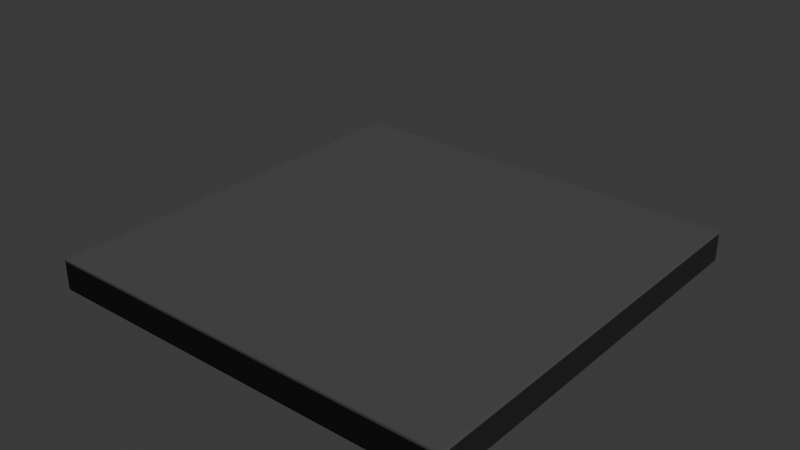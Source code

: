 # Source: Bench.blend  (saved by Blender 4.1.24; exported with 4.5.12 LTS)
import bpy
from mathutils import Matrix  # noqa: F401  (used for matrix-valued properties, if any)

bpy.ops.wm.read_factory_settings(use_empty=True)
scene = bpy.context.scene
scene.name = 'Scene'

# ---- collections
col_bench = bpy.data.collections.new('Bench'); scene.collection.children.link(col_bench)

# ---- images (referenced by path relative to the original .blend; pixels are not part of the script)
import os
ASSET_DIR = os.environ.get("B2B_ASSET_DIR", "")  # directory of the original .blend (textures are referenced by path, not embedded)
HERE = os.path.dirname(os.path.abspath(__file__))  # packed textures are extracted next to this script under _unpacked/

def load_image(name, relpath, width, height, colorspace="sRGB"):
    """Load a texture the original file referenced (path relative to the .blend, or extracted next to this script)."""
    p = next((c for c in (os.path.join(HERE, relpath), os.path.join(ASSET_DIR, relpath)) if relpath and os.path.exists(c)), "")
    if p:
        img = bpy.data.images.load(p, check_existing=True)
        img.name = name
    else:  # same state as the original file: an image datablock whose file is absent (Cycles renders it pink)
        img = bpy.data.images.new(name, width, height)
        img.source = "FILE"
        img.filepath = "//" + (relpath or name)
    img.colorspace_settings.name = colorspace
    return img
img_fabric001_4k_color_jpg = load_image('Fabric001_4K_Color.jpg', 'Textures/HighRes/Fabric001-CC0-Textures/Fabric001_4K_Color.jpg', 1024, 1024, 'sRGB')
img_fabric001_4k_normaldx_jpg = load_image('Fabric001_4K_NormalDX.jpg', 'Textures/HighRes/Fabric001-CC0-Textures/Fabric001_4K_NormalDX.jpg', 1024, 1024, 'sRGB')
img_fabric001_4k_roughness_jpg = load_image('Fabric001_4K_Roughness.jpg', 'Textures/HighRes/Fabric001-CC0-Textures/Fabric001_4K_Roughness.jpg', 1024, 1024, 'sRGB')

# ---- materials (node trees are filled in below, after node groups)
mat_benchmatv2 = bpy.data.materials.new('BenchMatV2')
mat_benchmatv2.alpha_threshold = 0.0
mat_benchmatv2.use_transparent_shadow = False
mat_benchmatv2.roughness = 0.5
mat_benchmatv2.line_color = (0.0, 0.0, 0.0, 1.0)

# ---- material node trees
mat_benchmatv2.use_nodes = True; mat_benchmatv2.node_tree.nodes.clear()
_N = mat_benchmatv2.node_tree.nodes; _L = mat_benchmatv2.node_tree.links
n0 = _N.new('ShaderNodeOutputMaterial'); n0.name = 'Material Output'; n0.location = (372, 300)
n1 = _N.new('ShaderNodeBsdfPrincipled'); n1.name = 'Principled BSDF'; n1.location = (82, 300)
n1.inputs[3].default_value = 1.45
n2 = _N.new('ShaderNodeVertexColor'); n2.name = 'Color Attribute'; n2.location = (-812, 157)
n2.layer_name = 'BaseColor'
n3 = _N.new('ShaderNodeTexImage'); n3.name = 'Image Texture'; n3.location = (-863, 1211)
n3.image = img_fabric001_4k_color_jpg
n4 = _N.new('ShaderNodeTexImage'); n4.name = 'Image Texture.002'; n4.location = (-831, 612)
n4.image = img_fabric001_4k_normaldx_jpg
n5 = _N.new('ShaderNodeTexImage'); n5.name = 'Image Texture.001'; n5.location = (-848, 921)
n5.image = img_fabric001_4k_roughness_jpg
n6 = _N.new('ShaderNodeMath'); n6.name = 'Math.001'; n6.location = (-434, 859)
n6.operation = 'MULTIPLY'
n7 = _N.new('ShaderNodeMath'); n7.name = 'Math.002'; n7.location = (-454, 1212)
n7.operation = 'MULTIPLY'
n8 = _N.new('ShaderNodeMapping'); n8.name = 'Mapping'; n8.location = (-1125, 751)
n9 = _N.new('ShaderNodeTexCoord'); n9.name = 'Texture Coordinate'; n9.location = (-1305, 751)
n10 = _N.new('ShaderNodeMix'); n10.name = 'Mix.001'; n10.location = (-207, 474)
n10.data_type = 'RGBA'
n10.clamp_factor = False
n10.inputs[7].default_value = (0.2159, 0.2159, 1.0, 1.0)
n11 = _N.new('ShaderNodeVectorMath'); n11.name = 'Vector Math'; n11.location = (-567, 222)
n11.operation = 'LENGTH'
n12 = _N.new('ShaderNodeMath'); n12.name = 'Math'; n12.location = (-398, 260)
n12.operation = 'SUBTRACT'
n12.inputs[0].default_value = 1.0
_L.new(n2.outputs[0], n6.inputs[1])
_L.new(n2.outputs[0], n7.inputs[1])
_L.new(n3.outputs[0], n7.inputs[0])
_L.new(n5.outputs[0], n6.inputs[0])
_L.new(n8.outputs[0], n3.inputs[0])
_L.new(n8.outputs[0], n5.inputs[0])
_L.new(n8.outputs[0], n4.inputs[0])
_L.new(n9.outputs[2], n8.inputs[0])
_L.new(n4.outputs[0], n10.inputs[6])
_L.new(n2.outputs[0], n11.inputs[0])
_L.new(n12.outputs[0], n10.inputs[0])
_L.new(n11.outputs[1], n12.inputs[1])
_L.new(n10.outputs[2], n1.inputs[5])
_L.new(n6.outputs[0], n1.inputs[2])
_L.new(n7.outputs[0], n1.inputs[0])
_L.new(n1.outputs[0], n0.inputs[0])
n0.is_active_output = True

# ---- world
world_world = bpy.data.worlds.new('World'); scene.world = world_world
world_world.use_nodes = True; world_world.node_tree.nodes.clear()
_N = world_world.node_tree.nodes; _L = world_world.node_tree.links
n0 = _N.new('ShaderNodeOutputWorld'); n0.name = 'World Output'; n0.location = (300, 300)
n1 = _N.new('ShaderNodeBackground'); n1.name = 'Background'; n1.location = (10, 300)
n1.inputs[0].default_value = (0.05088, 0.05088, 0.05088, 1.0)
_L.new(n1.outputs[0], n0.inputs[0])
n0.is_active_output = True
world_world.color = (0.05088, 0.05088, 0.05088)
world_world.use_sun_shadow = False
world_world.sun_shadow_jitter_overblur = 0.0

# ---- lights
light_sun = bpy.data.lights.new('Sun', 'SUN')
light_sun.transmission_factor = 0.0
light_sun.energy = 1.0

# ---- meshes
me_benchverts = bpy.data.meshes.new('BenchVerts')
me_benchverts.from_pydata([(-2.0, -2.0, 0.2), (-2.0, -2.0, 0.5), (-2.0, 2.0, 0.2), (-2.0, 2.0, 0.5), (2.0, -2.0, 0.2), (2.0, -2.0, 0.5), (2.0, 2.0, 0.2), (2.0, 2.0, 0.5), (0.2828, -0.2828, 0.19), (0.3696, -0.1531, 0.19), (1.164e-09, 0.6, 0.0), (-0.1531, 0.3696, 0.1), (0.2296, 0.5543, 0.0), (-0.2828, 0.2828, 0.1), (0.4243, 0.4243, 0.0), (-0.3696, 0.1531, 0.1), (0.5543, 0.2296, 0.0), (-0.4, 0.0, 0.1), (0.6, 9.313e-10, 0.0), (-0.3696, -0.1531, 0.1), (0.5543, -0.2296, 0.0), (-0.2828, -0.2828, 0.1), (0.4243, -0.4243, 0.0), (-0.1531, -0.3696, 0.1), (0.2296, -0.5543, 0.0), (0.0, -0.4, 0.1), (1.164e-09, -0.6, 0.0), (0.1531, -0.3696, 0.1), (-0.2296, -0.5543, 0.0), (0.0, 0.4, 0.1), (-0.4243, -0.4243, 0.0), (0.1531, 0.3696, 0.1), (-0.5543, -0.2296, 0.0), (0.2828, 0.2828, 0.1), (-0.6, 9.313e-10, 0.0), (0.3696, 0.1531, 0.1), (-0.5543, 0.2296, 0.0), (0.4, 0.0, 0.1), (-0.4243, 0.4243, 0.0), (0.3696, -0.1531, 0.1), (-0.2296, 0.5543, 0.0), (0.2828, -0.2828, 0.1), (0.1684, 0.4065, 0.2), (0.1531, 0.3696, 0.19), (-0.1531, -0.3696, 0.19), (0.3111, -0.3111, 0.2), (0.4065, -0.1684, 0.2), (0.3111, 0.3111, 0.2), (-0.44, 1.863e-10, 0.2), (-0.3111, -0.3111, 0.2), (-0.4065, -0.1684, 0.2), (-0.4065, 0.1684, 0.2), (-0.3696, -0.1531, 0.19), (-0.3696, 0.1531, 0.19), (-0.1684, -0.4065, 0.2), (-0.3111, 0.3111, 0.2), (0.2828, 0.2828, 0.19), (-0.2828, -0.2828, 0.19), (-0.4, 0.0, 0.19), (-0.2828, 0.2828, 0.19), (0.3696, 0.1531, 0.19), (0.44, 1.863e-10, 0.2), (0.1531, -0.3696, 0.19), (0.4065, 0.1684, 0.2), (-0.1531, 0.3696, 0.19), (0.4, 0.0, 0.19), (0.0, -0.4, 0.19), (0.0, 0.4, 0.19), (-3.725e-10, -0.44, 0.2), (-3.725e-10, 0.44, 0.2), (0.1684, -0.4065, 0.2), (-0.1684, 0.4065, 0.2), (0.4243, -0.4243, 0.09), (0.5543, -0.2296, 0.09), (0.6, 9.313e-10, 0.09), (0.5543, 0.2296, 0.09), (0.4243, 0.4243, 0.09), (0.2296, 0.5543, 0.09), (1.164e-09, 0.6, 0.09), (0.2296, -0.5543, 0.09), (1.164e-09, -0.6, 0.09), (-0.2296, -0.5543, 0.09), (-0.4243, -0.4243, 0.09), (-0.5543, -0.2296, 0.09), (-0.6, 9.313e-10, 0.09), (-0.5543, 0.2296, 0.09), (-0.4243, 0.4243, 0.09), (-0.2296, 0.5543, 0.09)], [], [(0, 1, 3, 2), (2, 3, 7, 6), (6, 7, 5, 4), (4, 5, 1, 0), (7, 3, 1, 5), (87, 86, 13, 11), (72, 22, 20, 73), (59, 53, 51, 55), (60, 35, 33, 56), (85, 84, 17, 15), (73, 20, 18, 74), (58, 52, 50, 48), (83, 82, 21, 19), (62, 27, 41, 8), (74, 18, 16, 75), (52, 57, 49, 50), (65, 37, 35, 60), (66, 25, 27, 62), (75, 16, 14, 76), (82, 30, 28, 81), (84, 83, 19, 17), (77, 78, 29, 31), (56, 43, 42, 47), (81, 28, 26, 80), (9, 39, 37, 65), (44, 23, 25, 66), (43, 67, 69, 42), (80, 26, 24, 79), (76, 77, 31, 33), (54, 0, 2, 6, 42, 69, 71, 55, 51, 48, 50, 49), (79, 24, 22, 72), (42, 6, 4, 0, 54, 68, 70, 45, 46, 61, 63, 47), (8, 41, 39, 9), (53, 58, 48, 51), (57, 21, 23, 44), (10, 12, 14, 16, 18, 20, 22, 24, 26, 28, 30, 32, 34, 36, 38, 40), (78, 87, 11, 29), (64, 59, 55, 71), (86, 85, 15, 13), (67, 64, 71, 69), (38, 36, 85, 86), (10, 40, 87, 78), (27, 79, 72, 41), (14, 12, 77, 76), (25, 80, 79, 27), (23, 81, 80, 25), (12, 10, 78, 77), (34, 32, 83, 84), (21, 82, 81, 23), (35, 75, 76, 33), (37, 74, 75, 35), (32, 30, 82, 83), (39, 73, 74, 37), (36, 34, 84, 85), (41, 72, 73, 39), (40, 38, 86, 87), (29, 11, 64, 67), (11, 13, 59, 64), (49, 57, 44, 54), (15, 17, 58, 53), (45, 8, 9, 46), (31, 29, 67, 43), (54, 44, 66, 68), (46, 9, 65, 61), (33, 31, 43, 56), (68, 66, 62, 70), (61, 65, 60, 63), (19, 21, 57, 52), (70, 62, 8, 45), (17, 19, 52, 58), (63, 60, 56, 47), (13, 15, 53, 59)])
_uv = me_benchverts.uv_layers.new(name='UVMap')
_uv.uv.foreach_set('vector', [0.9279, 0.1159, 0.9279, 0.1787, 0.4784, 0.1787, 0.4784, 0.1159, 0.9279, 0.2408, 0.9279, 0.3035, 0.4784, 0.3035, 0.4784, 0.2408, 0.9279, 0.1783, 0.9279, 0.2411, 0.4784, 0.2411, 0.4784, 0.1783, 0.9279, 0.0535, 0.9279, 0.1163, 0.4784, 0.1163, 0.4784, 0.0535, 0.4783, 0.05393, 0.4783, 0.5034, 0.0289, 0.5034, 0.0289, 0.05393, 0.575, 0.751, 0.6029, 0.751, 0.6029, 0.7883, 0.575, 0.7883, 0.8263, 0.751, 0.8263, 0.7138, 0.8542, 0.7138, 0.8542, 0.751, 0.6029, 0.8255, 0.6309, 0.8255, 0.6309, 0.8627, 0.6029, 0.8627, 0.9101, 0.8255, 0.9101, 0.7883, 0.938, 0.7883, 0.938, 0.8255, 0.6309, 0.751, 0.6588, 0.751, 0.6588, 0.7883, 0.6309, 0.7883, 0.8542, 0.751, 0.8542, 0.7138, 0.8822, 0.7138, 0.8822, 0.751, 0.6588, 0.8255, 0.6867, 0.8255, 0.6867, 0.8627, 0.6588, 0.8627, 0.6867, 0.751, 0.7146, 0.751, 0.7146, 0.7883, 0.6867, 0.7883, 0.7984, 0.8255, 0.7984, 0.7883, 0.8263, 0.7883, 0.8263, 0.8255, 0.8822, 0.751, 0.8822, 0.7138, 0.9101, 0.7138, 0.9101, 0.751, 0.6867, 0.8255, 0.7146, 0.8255, 0.7146, 0.8627, 0.6867, 0.8627, 0.8822, 0.8255, 0.8822, 0.7883, 0.9101, 0.7883, 0.9101, 0.8255, 0.7705, 0.8255, 0.7705, 0.7883, 0.7984, 0.7883, 0.7984, 0.8255, 0.9101, 0.751, 0.9101, 0.7138, 0.938, 0.7138, 0.938, 0.751, 0.7146, 0.751, 0.7146, 0.7138, 0.7426, 0.7138, 0.7426, 0.751, 0.6588, 0.751, 0.6867, 0.751, 0.6867, 0.7883, 0.6588, 0.7883, 0.9659, 0.751, 0.9939, 0.751, 0.9939, 0.7883, 0.9659, 0.7883, 0.938, 0.8255, 0.9659, 0.8255, 0.9659, 0.8627, 0.938, 0.8627, 0.7426, 0.751, 0.7426, 0.7138, 0.7705, 0.7138, 0.7705, 0.751, 0.8542, 0.8255, 0.8542, 0.7883, 0.8822, 0.7883, 0.8822, 0.8255, 0.7426, 0.8255, 0.7426, 0.7883, 0.7705, 0.7883, 0.7705, 0.8255, 0.9659, 0.8255, 0.9939, 0.8255, 0.9939, 0.8627, 0.9659, 0.8627, 0.7705, 0.751, 0.7705, 0.7138, 0.7984, 0.7138, 0.7984, 0.751, 0.938, 0.751, 0.9659, 0.751, 0.9659, 0.7883, 0.938, 0.7883, 0.2095, 0.7985, 0.0223, 0.9793, 0.0223, 0.5371, 0.4645, 0.5371, 0.2772, 0.7168, 0.2434, 0.7135, 0.2095, 0.7168, 0.1809, 0.7264, 0.1617, 0.7408, 0.155, 0.7577, 0.1617, 0.7746, 0.1809, 0.789, 0.7984, 0.751, 0.7984, 0.7138, 0.8263, 0.7138, 0.8263, 0.751, 0.2772, 0.7168, 0.4645, 0.5371, 0.4645, 0.9793, 0.0223, 0.9793, 0.2095, 0.7985, 0.2434, 0.8019, 0.2772, 0.7985, 0.3059, 0.789, 0.3251, 0.7746, 0.3318, 0.7577, 0.3251, 0.7408, 0.3059, 0.7264, 0.8263, 0.8255, 0.8263, 0.7883, 0.8542, 0.7883, 0.8542, 0.8255, 0.6309, 0.8255, 0.6588, 0.8255, 0.6588, 0.8627, 0.6309, 0.8627, 0.7146, 0.8255, 0.7146, 0.7883, 0.7426, 0.7883, 0.7426, 0.8255, 0.7778, 0.6241, 0.8188, 0.616, 0.8536, 0.5927, 0.8769, 0.5579, 0.885, 0.5169, 0.8769, 0.4759, 0.8536, 0.4411, 0.8188, 0.4179, 0.7778, 0.4097, 0.7368, 0.4179, 0.702, 0.4411, 0.6787, 0.4759, 0.6706, 0.5169, 0.6787, 0.5579, 0.702, 0.5927, 0.7368, 0.616, 0.5471, 0.751, 0.575, 0.751, 0.575, 0.7883, 0.5471, 0.7883, 0.575, 0.8255, 0.6029, 0.8255, 0.6029, 0.8627, 0.575, 0.8627, 0.6029, 0.751, 0.6309, 0.751, 0.6309, 0.7883, 0.6029, 0.7883, 0.5471, 0.8255, 0.575, 0.8255, 0.575, 0.8627, 0.5471, 0.8627, 0.6029, 0.7138, 0.6309, 0.7138, 0.6309, 0.751, 0.6029, 0.751, 0.5471, 0.7138, 0.575, 0.7138, 0.575, 0.751, 0.5471, 0.751, 0.7984, 0.7883, 0.7984, 0.751, 0.8263, 0.751, 0.8263, 0.7883, 0.938, 0.7138, 0.9659, 0.7138, 0.9659, 0.751, 0.938, 0.751, 0.7705, 0.7883, 0.7705, 0.751, 0.7984, 0.751, 0.7984, 0.7883, 0.7426, 0.7883, 0.7426, 0.751, 0.7705, 0.751, 0.7705, 0.7883, 0.9659, 0.7138, 0.9939, 0.7138, 0.9939, 0.751, 0.9659, 0.751, 0.6588, 0.7138, 0.6867, 0.7138, 0.6867, 0.751, 0.6588, 0.751, 0.7146, 0.7883, 0.7146, 0.751, 0.7426, 0.751, 0.7426, 0.7883, 0.9101, 0.7883, 0.9101, 0.751, 0.938, 0.751, 0.938, 0.7883, 0.8822, 0.7883, 0.8822, 0.751, 0.9101, 0.751, 0.9101, 0.7883, 0.6867, 0.7138, 0.7146, 0.7138, 0.7146, 0.751, 0.6867, 0.751, 0.8542, 0.7883, 0.8542, 0.751, 0.8822, 0.751, 0.8822, 0.7883, 0.6309, 0.7138, 0.6588, 0.7138, 0.6588, 0.751, 0.6309, 0.751, 0.8263, 0.7883, 0.8263, 0.751, 0.8542, 0.751, 0.8542, 0.7883, 0.575, 0.7138, 0.6029, 0.7138, 0.6029, 0.751, 0.575, 0.751, 0.5471, 0.7883, 0.575, 0.7883, 0.575, 0.8255, 0.5471, 0.8255, 0.575, 0.7883, 0.6029, 0.7883, 0.6029, 0.8255, 0.575, 0.8255, 0.7146, 0.8627, 0.7146, 0.8255, 0.7426, 0.8255, 0.7426, 0.8627, 0.6309, 0.7883, 0.6588, 0.7883, 0.6588, 0.8255, 0.6309, 0.8255, 0.8263, 0.8627, 0.8263, 0.8255, 0.8542, 0.8255, 0.8542, 0.8627, 0.9659, 0.7883, 0.9939, 0.7883, 0.9939, 0.8255, 0.9659, 0.8255, 0.7426, 0.8627, 0.7426, 0.8255, 0.7705, 0.8255, 0.7705, 0.8627, 0.8542, 0.8627, 0.8542, 0.8255, 0.8822, 0.8255, 0.8822, 0.8627, 0.938, 0.7883, 0.9659, 0.7883, 0.9659, 0.8255, 0.938, 0.8255, 0.7705, 0.8627, 0.7705, 0.8255, 0.7984, 0.8255, 0.7984, 0.8627, 0.8822, 0.8627, 0.8822, 0.8255, 0.9101, 0.8255, 0.9101, 0.8627, 0.6867, 0.7883, 0.7146, 0.7883, 0.7146, 0.8255, 0.6867, 0.8255, 0.7984, 0.8627, 0.7984, 0.8255, 0.8263, 0.8255, 0.8263, 0.8627, 0.6588, 0.7883, 0.6867, 0.7883, 0.6867, 0.8255, 0.6588, 0.8255, 0.9101, 0.8627, 0.9101, 0.8255, 0.938, 0.8255, 0.938, 0.8627, 0.6029, 0.7883, 0.6309, 0.7883, 0.6309, 0.8255, 0.6029, 0.8255])
_ca = me_benchverts.color_attributes.new('BaseColor', 'BYTE_COLOR', 'CORNER')
_ca.data.foreach_set('color', [1.0, 1.0, 1.0, 1.0, 1.0, 1.0, 1.0, 1.0, 1.0, 1.0, 1.0, 1.0, 1.0, 1.0, 1.0, 1.0, 1.0, 1.0, 1.0, 1.0, 1.0, 1.0, 1.0, 1.0, 1.0, 1.0, 1.0, 1.0, 1.0, 1.0, 1.0, 1.0, 1.0, 1.0, 1.0, 1.0, 1.0, 1.0, 1.0, 1.0, 1.0, 1.0, 1.0, 1.0, 1.0, 1.0, 1.0, 1.0, 1.0, 1.0, 1.0, 1.0, 1.0, 1.0, 1.0, 1.0, 1.0, 1.0, 1.0, 1.0, 1.0, 1.0, 1.0, 1.0, 1.0, 1.0, 1.0, 1.0, 1.0, 1.0, 1.0, 1.0, 1.0, 1.0, 1.0, 1.0, 1.0, 1.0, 1.0, 1.0, 0.0, 0.0, 0.0, 1.0, 0.0, 0.0, 0.0, 1.0, 0.0, 0.0, 0.0, 1.0, 0.0, 0.0, 0.0, 1.0, 0.0, 0.0, 0.0, 1.0, 0.0, 0.0, 0.0, 1.0, 0.0, 0.0, 0.0, 1.0, 0.0, 0.0, 0.0, 1.0, 0.0, 0.0, 0.0, 1.0, 0.0, 0.0, 0.0, 1.0, 1.0, 1.0, 1.0, 1.0, 1.0, 1.0, 1.0, 1.0, 0.0, 0.0, 0.0, 1.0, 0.0, 0.0, 0.0, 1.0, 0.0, 0.0, 0.0, 1.0, 0.0, 0.0, 0.0, 1.0, 0.0, 0.0, 0.0, 1.0, 0.0, 0.0, 0.0, 1.0, 0.0, 0.0, 0.0, 1.0, 0.0, 0.0, 0.0, 1.0, 0.0, 0.0, 0.0, 1.0, 0.0, 0.0, 0.0, 1.0, 0.0, 0.0, 0.0, 1.0, 0.0, 0.0, 0.0, 1.0, 0.0, 0.0, 0.0, 1.0, 0.0, 0.0, 0.0, 1.0, 1.0, 1.0, 1.0, 1.0, 1.0, 1.0, 1.0, 1.0, 0.0, 0.0, 0.0, 1.0, 0.0, 0.0, 0.0, 1.0, 0.0, 0.0, 0.0, 1.0, 0.0, 0.0, 0.0, 1.0, 0.0, 0.0, 0.0, 1.0, 0.0, 0.0, 0.0, 1.0, 0.0, 0.0, 0.0, 1.0, 0.0, 0.0, 0.0, 1.0, 0.0, 0.0, 0.0, 1.0, 0.0, 0.0, 0.0, 1.0, 0.0, 0.0, 0.0, 1.0, 0.0, 0.0, 0.0, 1.0, 0.0, 0.0, 0.0, 1.0, 0.0, 0.0, 0.0, 1.0, 1.0, 1.0, 1.0, 1.0, 1.0, 1.0, 1.0, 1.0, 0.0, 0.0, 0.0, 1.0, 0.0, 0.0, 0.0, 1.0, 0.0, 0.0, 0.0, 1.0, 0.0, 0.0, 0.0, 1.0, 0.0, 0.0, 0.0, 1.0, 0.0, 0.0, 0.0, 1.0, 0.0, 0.0, 0.0, 1.0, 0.0, 0.0, 0.0, 1.0, 0.0, 0.0, 0.0, 1.0, 0.0, 0.0, 0.0, 1.0, 0.0, 0.0, 0.0, 1.0, 0.0, 0.0, 0.0, 1.0, 0.0, 0.0, 0.0, 1.0, 0.0, 0.0, 0.0, 1.0, 0.0, 0.0, 0.0, 1.0, 0.0, 0.0, 0.0, 1.0, 0.0, 0.0, 0.0, 1.0, 0.0, 0.0, 0.0, 1.0, 0.0, 0.0, 0.0, 1.0, 0.0, 0.0, 0.0, 1.0, 0.0, 0.0, 0.0, 1.0, 0.0, 0.0, 0.0, 1.0, 0.0, 0.0, 0.0, 1.0, 0.0, 0.0, 0.0, 1.0, 0.0, 0.0, 0.0, 1.0, 0.0, 0.0, 0.0, 1.0, 1.0, 1.0, 1.0, 1.0, 1.0, 1.0, 1.0, 1.0, 0.0, 0.0, 0.0, 1.0, 0.0, 0.0, 0.0, 1.0, 0.0, 0.0, 0.0, 1.0, 0.0, 0.0, 0.0, 1.0, 0.0, 0.0, 0.0, 1.0, 0.0, 0.0, 0.0, 1.0, 0.0, 0.0, 0.0, 1.0, 0.0, 0.0, 0.0, 1.0, 0.0, 0.0, 0.0, 1.0, 0.0, 0.0, 0.0, 1.0, 0.0, 0.0, 0.0, 1.0, 0.0, 0.0, 0.0, 1.0, 0.0, 0.0, 0.0, 1.0, 0.0, 0.0, 0.0, 1.0, 1.0, 1.0, 1.0, 1.0, 1.0, 1.0, 1.0, 1.0, 0.0, 0.0, 0.0, 1.0, 0.0, 0.0, 0.0, 1.0, 0.0, 0.0, 0.0, 1.0, 0.0, 0.0, 0.0, 1.0, 0.0, 0.0, 0.0, 1.0, 0.0, 0.0, 0.0, 1.0, 0.0, 0.0, 0.0, 1.0, 0.0, 0.0, 0.0, 1.0, 1.0, 1.0, 1.0, 1.0, 1.0, 1.0, 1.0, 1.0, 1.0, 1.0, 1.0, 1.0, 1.0, 1.0, 1.0, 1.0, 1.0, 1.0, 1.0, 1.0, 1.0, 1.0, 1.0, 1.0, 1.0, 1.0, 1.0, 1.0, 1.0, 1.0, 1.0, 1.0, 1.0, 1.0, 1.0, 1.0, 1.0, 1.0, 1.0, 1.0, 1.0, 1.0, 1.0, 1.0, 1.0, 1.0, 1.0, 1.0, 0.0, 0.0, 0.0, 1.0, 0.0, 0.0, 0.0, 1.0, 0.0, 0.0, 0.0, 1.0, 0.0, 0.0, 0.0, 1.0, 1.0, 1.0, 1.0, 1.0, 1.0, 1.0, 1.0, 1.0, 1.0, 1.0, 1.0, 1.0, 1.0, 1.0, 1.0, 1.0, 1.0, 1.0, 1.0, 1.0, 1.0, 1.0, 1.0, 1.0, 1.0, 1.0, 1.0, 1.0, 1.0, 1.0, 1.0, 1.0, 1.0, 1.0, 1.0, 1.0, 1.0, 1.0, 1.0, 1.0, 1.0, 1.0, 1.0, 1.0, 1.0, 1.0, 1.0, 1.0, 0.0, 0.0, 0.0, 1.0, 0.0, 0.0, 0.0, 1.0, 0.0, 0.0, 0.0, 1.0, 0.0, 0.0, 0.0, 1.0, 0.0, 0.0, 0.0, 1.0, 0.0, 0.0, 0.0, 1.0, 1.0, 1.0, 1.0, 1.0, 1.0, 1.0, 1.0, 1.0, 0.0, 0.0, 0.0, 1.0, 0.0, 0.0, 0.0, 1.0, 0.0, 0.0, 0.0, 1.0, 0.0, 0.0, 0.0, 1.0, 0.0, 0.0, 0.0, 1.0, 0.0, 0.0, 0.0, 1.0, 0.0, 0.0, 0.0, 1.0, 0.0, 0.0, 0.0, 1.0, 0.0, 0.0, 0.0, 1.0, 0.0, 0.0, 0.0, 1.0, 0.0, 0.0, 0.0, 1.0, 0.0, 0.0, 0.0, 1.0, 0.0, 0.0, 0.0, 1.0, 0.0, 0.0, 0.0, 1.0, 0.0, 0.0, 0.0, 1.0, 0.0, 0.0, 0.0, 1.0, 0.0, 0.0, 0.0, 1.0, 0.0, 0.0, 0.0, 1.0, 0.0, 0.0, 0.0, 1.0, 0.0, 0.0, 0.0, 1.0, 0.0, 0.0, 0.0, 1.0, 0.0, 0.0, 0.0, 1.0, 0.0, 0.0, 0.0, 1.0, 0.0, 0.0, 0.0, 1.0, 0.0, 0.0, 0.0, 1.0, 0.0, 0.0, 0.0, 1.0, 1.0, 1.0, 1.0, 1.0, 1.0, 1.0, 1.0, 1.0, 0.0, 0.0, 0.0, 1.0, 0.0, 0.0, 0.0, 1.0, 0.0, 0.0, 0.0, 1.0, 0.0, 0.0, 0.0, 1.0, 0.0, 0.0, 0.0, 1.0, 0.0, 0.0, 0.0, 1.0, 1.0, 1.0, 1.0, 1.0, 1.0, 1.0, 1.0, 1.0, 0.0, 0.0, 0.0, 1.0, 0.0, 0.0, 0.0, 1.0, 0.0, 0.0, 0.0, 1.0, 0.0, 0.0, 0.0, 1.0, 0.0, 0.0, 0.0, 1.0, 0.0, 0.0, 0.0, 1.0, 0.0, 0.0, 0.0, 1.0, 0.0, 0.0, 0.0, 1.0, 0.0, 0.0, 0.0, 1.0, 0.0, 0.0, 0.0, 1.0, 0.0, 0.0, 0.0, 1.0, 0.0, 0.0, 0.0, 1.0, 0.0, 0.0, 0.0, 1.0, 0.0, 0.0, 0.0, 1.0, 0.0, 0.0, 0.0, 1.0, 0.0, 0.0, 0.0, 1.0, 0.0, 0.0, 0.0, 1.0, 0.0, 0.0, 0.0, 1.0, 0.0, 0.0, 0.0, 1.0, 0.0, 0.0, 0.0, 1.0, 0.0, 0.0, 0.0, 1.0, 0.0, 0.0, 0.0, 1.0, 0.0, 0.0, 0.0, 1.0, 0.0, 0.0, 0.0, 1.0, 0.0, 0.0, 0.0, 1.0, 0.0, 0.0, 0.0, 1.0, 0.0, 0.0, 0.0, 1.0, 0.0, 0.0, 0.0, 1.0, 0.0, 0.0, 0.0, 1.0, 0.0, 0.0, 0.0, 1.0, 0.0, 0.0, 0.0, 1.0, 0.0, 0.0, 0.0, 1.0, 0.0, 0.0, 0.0, 1.0, 0.0, 0.0, 0.0, 1.0, 0.0, 0.0, 0.0, 1.0, 0.0, 0.0, 0.0, 1.0, 0.0, 0.0, 0.0, 1.0, 0.0, 0.0, 0.0, 1.0, 0.0, 0.0, 0.0, 1.0, 0.0, 0.0, 0.0, 1.0, 0.0, 0.0, 0.0, 1.0, 0.0, 0.0, 0.0, 1.0, 0.0, 0.0, 0.0, 1.0, 0.0, 0.0, 0.0, 1.0, 0.0, 0.0, 0.0, 1.0, 0.0, 0.0, 0.0, 1.0, 0.0, 0.0, 0.0, 1.0, 0.0, 0.0, 0.0, 1.0, 0.0, 0.0, 0.0, 1.0, 0.0, 0.0, 0.0, 1.0, 0.0, 0.0, 0.0, 1.0, 0.0, 0.0, 0.0, 1.0, 0.0, 0.0, 0.0, 1.0, 0.0, 0.0, 0.0, 1.0, 0.0, 0.0, 0.0, 1.0, 0.0, 0.0, 0.0, 1.0, 0.0, 0.0, 0.0, 1.0, 0.0, 0.0, 0.0, 1.0, 0.0, 0.0, 0.0, 1.0, 0.0, 0.0, 0.0, 1.0, 0.0, 0.0, 0.0, 1.0, 0.0, 0.0, 0.0, 1.0, 0.0, 0.0, 0.0, 1.0, 0.0, 0.0, 0.0, 1.0, 0.0, 0.0, 0.0, 1.0, 0.0, 0.0, 0.0, 1.0, 0.0, 0.0, 0.0, 1.0, 0.0, 0.0, 0.0, 1.0, 0.0, 0.0, 0.0, 1.0, 0.0, 0.0, 0.0, 1.0, 0.0, 0.0, 0.0, 1.0, 0.0, 0.0, 0.0, 1.0, 1.0, 1.0, 1.0, 1.0, 0.0, 0.0, 0.0, 1.0, 0.0, 0.0, 0.0, 1.0, 1.0, 1.0, 1.0, 1.0, 0.0, 0.0, 0.0, 1.0, 0.0, 0.0, 0.0, 1.0, 0.0, 0.0, 0.0, 1.0, 0.0, 0.0, 0.0, 1.0, 1.0, 1.0, 1.0, 1.0, 0.0, 0.0, 0.0, 1.0, 0.0, 0.0, 0.0, 1.0, 1.0, 1.0, 1.0, 1.0, 0.0, 0.0, 0.0, 1.0, 0.0, 0.0, 0.0, 1.0, 0.0, 0.0, 0.0, 1.0, 0.0, 0.0, 0.0, 1.0, 1.0, 1.0, 1.0, 1.0, 0.0, 0.0, 0.0, 1.0, 0.0, 0.0, 0.0, 1.0, 1.0, 1.0, 1.0, 1.0, 1.0, 1.0, 1.0, 1.0, 0.0, 0.0, 0.0, 1.0, 0.0, 0.0, 0.0, 1.0, 1.0, 1.0, 1.0, 1.0, 0.0, 0.0, 0.0, 1.0, 0.0, 0.0, 0.0, 1.0, 0.0, 0.0, 0.0, 1.0, 0.0, 0.0, 0.0, 1.0, 1.0, 1.0, 1.0, 1.0, 0.0, 0.0, 0.0, 1.0, 0.0, 0.0, 0.0, 1.0, 1.0, 1.0, 1.0, 1.0, 1.0, 1.0, 1.0, 1.0, 0.0, 0.0, 0.0, 1.0, 0.0, 0.0, 0.0, 1.0, 1.0, 1.0, 1.0, 1.0, 0.0, 0.0, 0.0, 1.0, 0.0, 0.0, 0.0, 1.0, 0.0, 0.0, 0.0, 1.0, 0.0, 0.0, 0.0, 1.0, 1.0, 1.0, 1.0, 1.0, 0.0, 0.0, 0.0, 1.0, 0.0, 0.0, 0.0, 1.0, 1.0, 1.0, 1.0, 1.0, 0.0, 0.0, 0.0, 1.0, 0.0, 0.0, 0.0, 1.0, 0.0, 0.0, 0.0, 1.0, 0.0, 0.0, 0.0, 1.0, 1.0, 1.0, 1.0, 1.0, 0.0, 0.0, 0.0, 1.0, 0.0, 0.0, 0.0, 1.0, 1.0, 1.0, 1.0, 1.0, 0.0, 0.0, 0.0, 1.0, 0.0, 0.0, 0.0, 1.0, 0.0, 0.0, 0.0, 1.0, 0.0, 0.0, 0.0, 1.0])
me_benchverts.materials.append(mat_benchmatv2)
me_benchverts.use_paint_bone_selection = False
me_benchverts.use_paint_mask_vertex = True
me_benchverts.update()

# ---- objects
ob_bench = bpy.data.objects.new('Bench', me_benchverts)
ob_sun = bpy.data.objects.new('Sun', light_sun)

# ---- transforms, parenting, visibility, modifiers, constraints
ob_bench.location = (0.0, 0.0, 0.0)
ob_bench.use_shape_key_edit_mode = True
_vg = ob_bench.vertex_groups.new(name='Peg')
_vg = ob_bench.vertex_groups.new(name='Cushion')
_vg.add([0, 1, 2, 3, 4, 5, 6, 7], 1.0, 'REPLACE')
_m = ob_bench.modifiers.new('Bevel', 'BEVEL')
_m.width = 0.02
_m.width_pct = 0.02
_m.segments = 2
_m.limit_method = 'VGROUP'
_m.vertex_group = 'Cushion'
ob_sun.location = (0.0, 0.0, 1000.0)

# ---- collection membership
col_bench.objects.link(ob_bench)
col_bench.objects.link(ob_sun)

# ---- scene / render settings (as saved in the file)
scene.frame_start = 1; scene.frame_end = 250; scene.frame_set(167)
scene.render.engine = 'CYCLES'
scene.cycles.feature_set = 'EXPERIMENTAL'
scene.cycles.sampling_pattern = 'TABULATED_SOBOL'
scene.eevee.ray_tracing_options.trace_max_roughness = 0.0
bpy.context.view_layer.update()

# ---- added for rendering (the .blend has no active camera): camera
cam_auto = bpy.data.cameras.new('AutoCamera')
cam_auto.lens = 50.0
cam_auto.sensor_width = 36.0
cam_auto.clip_end = 1000.0
ob_auto_camera = bpy.data.objects.new('AutoCamera', cam_auto)
scene.collection.objects.link(ob_auto_camera)
ob_auto_camera.location = (5.38626, -6.46351, 4.9965)
ob_auto_camera.rotation_euler = (1.09748, -7.21219e-08, 0.694738)
scene.camera = ob_auto_camera
bpy.context.view_layer.update()
